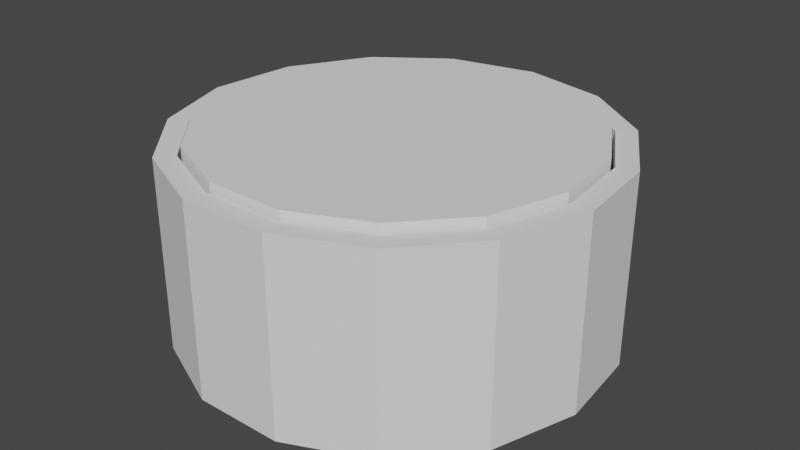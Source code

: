 # Source: Guzik_03.blend  (saved by Blender 2.83.19; exported with 4.5.12 LTS)
import bpy
from mathutils import Matrix  # noqa: F401  (used for matrix-valued properties, if any)

bpy.ops.wm.read_factory_settings(use_empty=True)
scene = bpy.context.scene
scene.name = 'Scene'

# ---- collections
col_collection = bpy.data.collections.new('Collection'); scene.collection.children.link(col_collection)

# ---- world
world_world = bpy.data.worlds.new('World'); scene.world = world_world
world_world.use_nodes = True; world_world.node_tree.nodes.clear()
_N = world_world.node_tree.nodes; _L = world_world.node_tree.links
n0 = _N.new('ShaderNodeOutputWorld'); n0.name = 'World Output'; n0.location = (300, 300)
n1 = _N.new('ShaderNodeBackground'); n1.name = 'Background'; n1.location = (10, 300)
n1.inputs[0].default_value = (0.05088, 0.05088, 0.05088, 1.0)
_L.new(n1.outputs[0], n0.inputs[0])
n0.is_active_output = True
world_world.color = (0.05088, 0.05088, 0.05088)
world_world.use_sun_shadow = False
world_world.sun_shadow_jitter_overblur = 0.0

# ---- meshes
me_circle_003 = bpy.data.meshes.new('Circle.003')
me_circle_003.from_pydata([(0.0, 1.0, 0.0), (-0.4067, 0.9135, 0.0), (-0.7431, 0.6691, 0.0), (-0.9511, 0.309, 0.0), (-0.9945, -0.1045, 0.0), (-0.866, -0.5, 0.0), (-0.5878, -0.809, 0.0), (-0.2079, -0.9781, 0.0), (0.2079, -0.9781, 0.0), (0.5878, -0.809, 0.0), (0.866, -0.5, 0.0), (0.9945, -0.1045, 0.0), (0.9511, 0.309, 0.0), (0.7431, 0.6691, 0.0), (0.4067, 0.9135, 0.0), (-0.4067, 0.9135, 0.8924), (0.0, 1.0, 0.8924), (-0.7431, 0.6691, 0.8924), (-0.9511, 0.309, 0.8924), (-0.9945, -0.1045, 0.8924), (-0.866, -0.5, 0.8924), (-0.5878, -0.809, 0.8924), (-0.2079, -0.9781, 0.8924), (0.2079, -0.9781, 0.8924), (0.5878, -0.809, 0.8924), (0.866, -0.5, 0.8924), (0.9945, -0.1045, 0.8924), (0.9511, 0.309, 0.8924), (0.7431, 0.6691, 0.8924), (0.4067, 0.9135, 0.8924), (-0.3679, 0.8263, 0.8924), (-1.162e-09, 0.9045, 0.8924), (-0.6722, 0.6052, 0.8924), (-0.8602, 0.2795, 0.8924), (-0.8995, -0.09455, 0.8924), (-0.7833, -0.4522, 0.8924), (-0.5316, -0.7317, 0.8924), (-0.1881, -0.8847, 0.8924), (0.1881, -0.8847, 0.8924), (0.5316, -0.7317, 0.8924), (0.7833, -0.4522, 0.8924), (0.8995, -0.09454, 0.8924), (0.8602, 0.2795, 0.8924), (0.6722, 0.6052, 0.8924), (0.3679, 0.8263, 0.8924), (-0.3679, 0.8263, 0.09344), (-2.501e-08, 0.9045, 0.09344), (-0.6722, 0.6052, 0.09344), (-0.8602, 0.2795, 0.09344), (-0.8995, -0.09455, 0.09344), (-0.7833, -0.4522, 0.09344), (-0.5316, -0.7317, 0.09344), (-0.1881, -0.8847, 0.09344), (0.1881, -0.8847, 0.09344), (0.5316, -0.7317, 0.09344), (0.7833, -0.4522, 0.09344), (0.8995, -0.09454, 0.09344), (0.8602, 0.2795, 0.09344), (0.6722, 0.6052, 0.09344), (0.3679, 0.8263, 0.09344), (-0.3607, 0.8101, 0.09344), (-2.528e-08, 0.8867, 0.09344), (-0.659, 0.5934, 0.09344), (-0.8433, 0.274, 0.09344), (-0.8819, -0.09269, 0.09344), (-0.7679, -0.4434, 0.09344), (-0.5212, -0.7174, 0.09344), (-0.1844, -0.8674, 0.09344), (0.1844, -0.8674, 0.09344), (0.5212, -0.7174, 0.09344), (0.7679, -0.4434, 0.09344), (0.8819, -0.09269, 0.09344), (0.8433, 0.274, 0.09344), (0.659, 0.5934, 0.09344), (0.3607, 0.8101, 0.09344)], [], [(1, 0, 14, 13, 12, 11, 10, 9, 8, 7, 6, 5, 4, 3, 2), (26, 27, 42, 41), (4, 5, 20, 19), (12, 13, 28, 27), (5, 6, 21, 20), (13, 14, 29, 28), (6, 7, 22, 21), (14, 0, 16, 29), (7, 8, 23, 22), (0, 1, 15, 16), (8, 9, 24, 23), (1, 2, 17, 15), (9, 10, 25, 24), (2, 3, 18, 17), (10, 11, 26, 25), (3, 4, 19, 18), (11, 12, 27, 26), (40, 41, 56, 55), (19, 20, 35, 34), (27, 28, 43, 42), (20, 21, 36, 35), (28, 29, 44, 43), (21, 22, 37, 36), (29, 16, 31, 44), (22, 23, 38, 37), (16, 15, 30, 31), (23, 24, 39, 38), (15, 17, 32, 30), (24, 25, 40, 39), (17, 18, 33, 32), (25, 26, 41, 40), (18, 19, 34, 33), (47, 48, 63, 62), (33, 34, 49, 48), (41, 42, 57, 56), (34, 35, 50, 49), (42, 43, 58, 57), (35, 36, 51, 50), (43, 44, 59, 58), (36, 37, 52, 51), (44, 31, 46, 59), (37, 38, 53, 52), (31, 30, 45, 46), (38, 39, 54, 53), (30, 32, 47, 45), (39, 40, 55, 54), (32, 33, 48, 47), (55, 56, 71, 70), (48, 49, 64, 63), (56, 57, 72, 71), (49, 50, 65, 64), (57, 58, 73, 72), (50, 51, 66, 65), (58, 59, 74, 73), (51, 52, 67, 66), (59, 46, 61, 74), (52, 53, 68, 67), (46, 45, 60, 61), (53, 54, 69, 68), (45, 47, 62, 60), (54, 55, 70, 69)])
_uv = me_circle_003.uv_layers.new(name='UVMap')
_uv.uv.foreach_set('vector', [0.5133, 0.7504, 0.5022, 0.7541, 0.4906, 0.7528, 0.4806, 0.7469, 0.4737, 0.7373, 0.4713, 0.7257, 0.4737, 0.7141, 0.4806, 0.7045, 0.4906, 0.6986, 0.5022, 0.6973, 0.5133, 0.701, 0.5219, 0.7089, 0.5266, 0.7198, 0.5266, 0.7316, 0.5219, 0.7425, 0.5772, 0.7089, 0.5819, 0.7198, 0.5793, 0.7203, 0.5751, 0.7105, 0.6069, 0.7185, 0.6069, 0.7301, 0.5819, 0.7301, 0.5819, 0.7185, 0.5704, 0.8024, 0.5704, 0.7928, 0.5953, 0.7928, 0.5953, 0.8024, 0.6069, 0.7301, 0.6069, 0.7397, 0.5819, 0.7397, 0.5819, 0.7301, 0.5704, 0.7928, 0.5704, 0.7812, 0.5953, 0.7812, 0.5953, 0.7928, 0.6187, 0.8024, 0.6187, 0.814, 0.5938, 0.814, 0.5938, 0.8024, 0.5704, 0.7812, 0.5704, 0.7696, 0.5953, 0.7696, 0.5953, 0.7812, 0.6187, 0.814, 0.6187, 0.8256, 0.5938, 0.8256, 0.5938, 0.814, 0.5704, 0.7696, 0.5704, 0.76, 0.5953, 0.76, 0.5953, 0.7696, 0.6187, 0.8256, 0.6187, 0.8352, 0.5938, 0.8352, 0.5938, 0.8256, 0.5704, 0.76, 0.5704, 0.7541, 0.5953, 0.7541, 0.5953, 0.76, 0.6203, 0.7541, 0.6203, 0.7657, 0.5953, 0.7657, 0.5953, 0.7541, 0.6069, 0.6973, 0.6069, 0.7069, 0.5819, 0.7069, 0.5819, 0.6973, 0.6203, 0.7657, 0.6203, 0.7773, 0.5953, 0.7773, 0.5953, 0.7657, 0.6069, 0.7069, 0.6069, 0.7185, 0.5819, 0.7185, 0.5819, 0.7069, 0.6203, 0.7773, 0.6203, 0.7869, 0.5953, 0.7869, 0.5953, 0.7773, 0.5671, 0.8116, 0.5671, 0.8214, 0.5448, 0.8214, 0.5448, 0.8116, 0.5291, 0.7373, 0.5266, 0.7257, 0.5293, 0.7257, 0.5315, 0.7362, 0.5819, 0.7198, 0.5819, 0.7316, 0.5793, 0.7311, 0.5793, 0.7203, 0.5266, 0.7257, 0.5291, 0.7141, 0.5315, 0.7152, 0.5293, 0.7257, 0.5819, 0.7316, 0.5772, 0.7425, 0.5751, 0.7409, 0.5793, 0.7311, 0.5291, 0.7141, 0.5359, 0.7045, 0.5377, 0.7065, 0.5315, 0.7152, 0.5772, 0.7425, 0.5686, 0.7504, 0.5672, 0.748, 0.5751, 0.7409, 0.5359, 0.7045, 0.546, 0.6986, 0.5468, 0.7012, 0.5377, 0.7065, 0.5686, 0.7504, 0.5575, 0.7541, 0.5572, 0.7514, 0.5672, 0.748, 0.546, 0.6986, 0.5575, 0.6973, 0.5572, 0.7, 0.5468, 0.7012, 0.5575, 0.7541, 0.546, 0.7528, 0.5468, 0.7502, 0.5572, 0.7514, 0.5575, 0.6973, 0.5686, 0.701, 0.5672, 0.7034, 0.5572, 0.7, 0.546, 0.7528, 0.5359, 0.7469, 0.5377, 0.7449, 0.5468, 0.7502, 0.5686, 0.701, 0.5772, 0.7089, 0.5751, 0.7105, 0.5672, 0.7034, 0.5359, 0.7469, 0.5291, 0.7373, 0.5315, 0.7362, 0.5377, 0.7449, 0.4888, 0.8043, 0.4797, 0.7989, 0.48, 0.7985, 0.489, 0.8038, 0.4937, 0.8224, 0.4937, 0.8126, 0.516, 0.8126, 0.516, 0.8224, 0.5671, 0.8214, 0.5671, 0.8321, 0.5448, 0.8321, 0.5448, 0.8214, 0.4937, 0.8126, 0.4937, 0.8054, 0.516, 0.8054, 0.516, 0.8126, 0.5671, 0.8321, 0.5671, 0.8419, 0.5448, 0.8419, 0.5448, 0.8321, 0.4937, 0.8054, 0.4937, 0.8152, 0.4713, 0.8152, 0.4713, 0.8054, 0.6172, 0.8655, 0.6172, 0.8557, 0.6395, 0.8557, 0.6395, 0.8655, 0.4937, 0.8152, 0.4937, 0.8259, 0.4713, 0.8259, 0.4713, 0.8152, 0.6172, 0.8557, 0.6172, 0.845, 0.6395, 0.845, 0.6395, 0.8557, 0.4937, 0.8259, 0.4937, 0.8357, 0.4713, 0.8357, 0.4713, 0.8259, 0.6172, 0.845, 0.6172, 0.8352, 0.6395, 0.8352, 0.6395, 0.845, 0.4937, 0.8357, 0.4937, 0.8429, 0.4713, 0.8429, 0.4713, 0.8357, 0.4937, 0.8429, 0.4937, 0.8331, 0.516, 0.8331, 0.516, 0.8429, 0.5671, 0.8044, 0.5671, 0.8116, 0.5448, 0.8116, 0.5448, 0.8044, 0.4937, 0.8331, 0.4937, 0.8224, 0.516, 0.8224, 0.516, 0.8331, 0.5093, 0.7574, 0.5171, 0.7646, 0.5167, 0.7649, 0.509, 0.7578, 0.4797, 0.7989, 0.4735, 0.7902, 0.474, 0.79, 0.48, 0.7985, 0.5171, 0.7646, 0.5214, 0.7744, 0.5209, 0.7745, 0.5167, 0.7649, 0.4735, 0.7902, 0.4713, 0.7797, 0.4718, 0.7797, 0.474, 0.79, 0.5214, 0.7744, 0.5214, 0.7851, 0.5209, 0.785, 0.5209, 0.7745, 0.4713, 0.7797, 0.4735, 0.7692, 0.474, 0.7694, 0.4718, 0.7797, 0.5214, 0.7851, 0.5171, 0.7949, 0.5167, 0.7946, 0.5209, 0.785, 0.4735, 0.7692, 0.4797, 0.7606, 0.48, 0.7609, 0.474, 0.7694, 0.5171, 0.7949, 0.5093, 0.8021, 0.509, 0.8016, 0.5167, 0.7946, 0.4797, 0.7606, 0.4888, 0.7552, 0.489, 0.7557, 0.48, 0.7609, 0.5093, 0.8021, 0.4993, 0.8054, 0.4992, 0.8049, 0.509, 0.8016, 0.4888, 0.7552, 0.4993, 0.7541, 0.4992, 0.7546, 0.489, 0.7557, 0.4993, 0.8054, 0.4888, 0.8043, 0.489, 0.8038, 0.4992, 0.8049, 0.4993, 0.7541, 0.5093, 0.7574, 0.509, 0.7578, 0.4992, 0.7546])
me_circle_003.use_remesh_fix_poles = True
me_circle_003.use_remesh_preserve_attributes = False
me_circle_003.use_mirror_vertex_groups = False
me_circle_003.update()
me_circle_004 = bpy.data.meshes.new('Circle.004')
me_circle_004.from_pydata([(-0.3607, 0.8101, 0.09344), (-2.528e-08, 0.8867, 0.09344), (-0.659, 0.5934, 0.09344), (-0.8433, 0.274, 0.09344), (-0.8819, -0.09269, 0.09344), (-0.7679, -0.4434, 0.09344), (-0.5212, -0.7174, 0.09344), (-0.1844, -0.8674, 0.09344), (0.1844, -0.8674, 0.09344), (0.5212, -0.7174, 0.09344), (0.7679, -0.4434, 0.09344), (0.8819, -0.09269, 0.09344), (0.8433, 0.274, 0.09344), (0.659, 0.5934, 0.09344), (0.3607, 0.8101, 0.09344), (-0.3607, 0.8101, 0.9304), (-2.024e-08, 0.8867, 0.9304), (-0.659, 0.5934, 0.9304), (-0.8433, 0.274, 0.9304), (-0.8819, -0.09269, 0.9304), (-0.7679, -0.4434, 0.9304), (-0.5212, -0.7174, 0.9304), (-0.1844, -0.8674, 0.9304), (0.1844, -0.8674, 0.9304), (0.5212, -0.7174, 0.9304), (0.7679, -0.4434, 0.9304), (0.8819, -0.09269, 0.9304), (0.8433, 0.274, 0.9304), (0.659, 0.5934, 0.9304), (0.3607, 0.8101, 0.9304)], [], [(9, 10, 25, 24), (15, 17, 18, 19, 20, 21, 22, 23, 24, 25, 26, 27, 28, 29, 16), (2, 3, 18, 17), (10, 11, 26, 25), (3, 4, 19, 18), (11, 12, 27, 26), (4, 5, 20, 19), (12, 13, 28, 27), (5, 6, 21, 20), (13, 14, 29, 28), (6, 7, 22, 21), (14, 1, 16, 29), (7, 8, 23, 22), (1, 0, 15, 16), (8, 9, 24, 23), (0, 2, 17, 15)])
_uv = me_circle_004.uv_layers.new(name='UVMap')
_uv.uv.foreach_set('vector', [0.5558, 0.5247, 0.5558, 0.5162, 0.5842, 0.5162, 0.5842, 0.5247, 0.5658, 0.4267, 0.5766, 0.4203, 0.5891, 0.4189, 0.601, 0.4229, 0.6103, 0.4314, 0.6154, 0.4431, 0.6154, 0.4559, 0.6103, 0.4676, 0.601, 0.4761, 0.5891, 0.4801, 0.5766, 0.4787, 0.5658, 0.4723, 0.5584, 0.462, 0.5558, 0.4495, 0.5584, 0.437, 0.6438, 0.5223, 0.6438, 0.5309, 0.6154, 0.5309, 0.6154, 0.5223, 0.5558, 0.5162, 0.5558, 0.5045, 0.5842, 0.5045, 0.5842, 0.5162, 0.6722, 0.5175, 0.6722, 0.5292, 0.6438, 0.5292, 0.6438, 0.5175, 0.5558, 0.5045, 0.5558, 0.4917, 0.5842, 0.4917, 0.5842, 0.5045, 0.6722, 0.5292, 0.6722, 0.542, 0.6438, 0.542, 0.6438, 0.5292, 0.5558, 0.4917, 0.5558, 0.4801, 0.5842, 0.4801, 0.5842, 0.4917, 0.6722, 0.542, 0.6722, 0.5536, 0.6438, 0.5536, 0.6438, 0.542, 0.6438, 0.4777, 0.6438, 0.4862, 0.6154, 0.4862, 0.6154, 0.4777, 0.6597, 0.3861, 0.6597, 0.3745, 0.6881, 0.3745, 0.6881, 0.3861, 0.6438, 0.4862, 0.6438, 0.4979, 0.6154, 0.4979, 0.6154, 0.4862, 0.6597, 0.3745, 0.6597, 0.3617, 0.6881, 0.3617, 0.6881, 0.3745, 0.6438, 0.4979, 0.6438, 0.5107, 0.6154, 0.5107, 0.6154, 0.4979, 0.6597, 0.3617, 0.6597, 0.35, 0.6881, 0.35, 0.6881, 0.3617, 0.6438, 0.5107, 0.6438, 0.5223, 0.6154, 0.5223, 0.6154, 0.5107])
me_circle_004.use_remesh_fix_poles = True
me_circle_004.use_remesh_preserve_attributes = False
me_circle_004.use_mirror_vertex_groups = False
me_circle_004.update()

# ---- objects
ob_podstawka = bpy.data.objects.new('Podstawka', me_circle_003)
ob_przycisk = bpy.data.objects.new('Przycisk', me_circle_004)

# ---- transforms, parenting, visibility, modifiers, constraints
ob_podstawka.location = (0.0, 0.0, 0.0)
ob_podstawka.scale = (0.4899, 0.4899, 0.4899)
ob_podstawka.lineart.crease_threshold = 0.0
ob_przycisk.location = (0.0, 0.0, 0.0)
ob_przycisk.scale = (0.4899, 0.4899, 0.4899)
ob_przycisk.lineart.crease_threshold = 0.0

# ---- collection membership
col_collection.objects.link(ob_podstawka)
col_collection.objects.link(ob_przycisk)

# ---- scene / render settings (as saved in the file)
scene.frame_start = 1; scene.frame_end = 250; scene.frame_set(1)
scene.render.engine = 'BLENDER_EEVEE_NEXT'
scene.cycles.use_denoising = False
scene.cycles.samples = 128
scene.cycles.sampling_pattern = 'TABULATED_SOBOL'
scene.cycles.use_adaptive_sampling = False
scene.cycles.use_light_tree = False
scene.view_settings.view_transform = 'Filmic'
bpy.context.view_layer.update()

# ---- added for rendering (the .blend has no active camera and no usable light): camera, sun
cam_auto = bpy.data.cameras.new('AutoCamera')
cam_auto.lens = 50.0
cam_auto.sensor_width = 36.0
cam_auto.clip_end = 1000.0
ob_auto_camera = bpy.data.objects.new('AutoCamera', cam_auto)
scene.collection.objects.link(ob_auto_camera)
ob_auto_camera.location = (1.33966, -1.60224, 1.29964)
ob_auto_camera.rotation_euler = (1.09748, -7.21219e-08, 0.694738)
scene.camera = ob_auto_camera
light_auto_sun = bpy.data.lights.new('AutoSun', 'SUN')
light_auto_sun.energy = 3.0
light_auto_sun.angle = 0.0523599
ob_auto_sun = bpy.data.objects.new('AutoSun', light_auto_sun)
scene.collection.objects.link(ob_auto_sun)
ob_auto_sun.rotation_euler = (0.872665, 0.174533, 0.523599)
bpy.context.view_layer.update()
